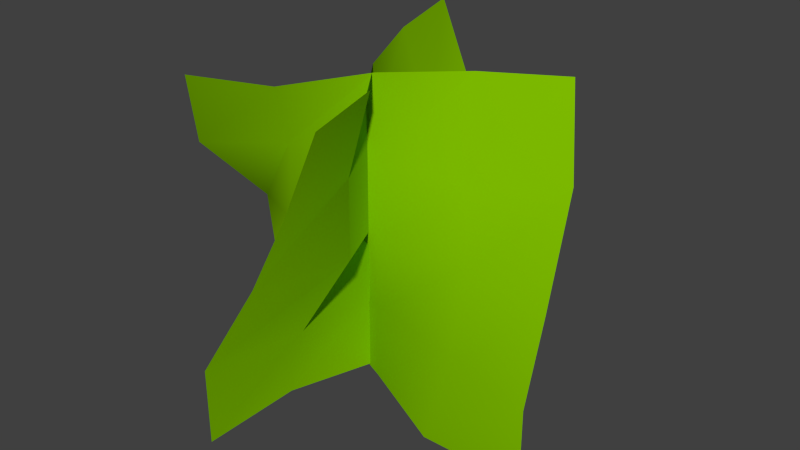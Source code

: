 # Source: grassbush.blend  (saved by Blender 2.69.0; exported with 4.5.12 LTS)
import bpy
from mathutils import Matrix  # noqa: F401  (used for matrix-valued properties, if any)

bpy.ops.wm.read_factory_settings(use_empty=True)
scene = bpy.context.scene
scene.name = 'Scene'

# ---- collections
col_collection_1 = bpy.data.collections.new('Collection 1'); scene.collection.children.link(col_collection_1)

# ---- materials (node trees are filled in below, after node groups)
mat_willow_grassbush = bpy.data.materials.new('Willow_grassbush')
mat_willow_grassbush.alpha_threshold = 0.0
mat_willow_grassbush.use_transparent_shadow = False
mat_willow_grassbush.diffuse_color = (0.2137, 0.5071, 0.0, 1.0)
mat_willow_grassbush.specular_color = (0.3195, 1.0, 0.2419)
mat_willow_grassbush.roughness = 0.5
mat_willow_grassbush.specular_intensity = 0.1
mat_willow_grassbush.line_color = (0.0, 0.0, 0.0, 1.0)

# ---- material node trees

# ---- world
world_world = bpy.data.worlds.new('World'); scene.world = world_world
world_world.color = (0.05088, 0.05088, 0.05088)
world_world.use_sun_shadow = False
world_world.sun_shadow_jitter_overblur = 0.0
world_world.cycles.sampling_method = 'MANUAL'
world_world.cycles.sample_map_resolution = 256

# ---- meshes
me_plane = bpy.data.meshes.new('Plane')
me_plane.from_pydata([(0.633, -0.5086, 0.1436), (-0.5827, -0.5393, -0.1362), (0.445, 0.5024, -0.3146), (-0.4374, 0.4779, 0.3045), (0.0, -0.5, 0.0), (0.0, 0.5, 0.0), (-0.4847, -0.02618, -0.02185), (0.6133, -0.02566, 0.0313), (0.0, 0.0, 0.0), (-0.2494, -0.5393, -0.1362), (-0.1552, 0.488, 0.233), (-0.5827, -0.2893, -0.1362), (0.5509, 0.2575, -0.169), (0.2997, -0.5086, 0.1436), (0.2175, 0.5075, -0.169), (-0.4885, 0.238, 0.233), (0.633, -0.2586, 0.1436), (0.0, 0.25, 0.0), (0.0, -0.25, 0.0), (-0.2353, 0.01316, 0.1144), (0.3333, 0.0, 0.0), (0.2471, 0.1932, -0.08634), (-0.2353, 0.2632, 0.1144), (-0.2494, -0.2893, -0.1362), (0.3461, -0.2359, 0.09323), (0.09115, -0.5086, -0.6855), (-0.1887, -0.5393, 0.5302), (-0.1923, 0.5547, -0.5548), (0.1561, 0.4911, 0.3984), (-0.0525, -0.5, -0.0525), (-0.0525, 0.5, -0.0525), (-0.07435, -0.02618, 0.4322), (0.09115, -0.008564, -0.6855), (-0.0525, 0.0, -0.0525), (-0.1887, -0.5393, 0.1969), (0.08459, 0.5012, 0.1163), (-0.1887, -0.2893, 0.5302), (-0.1432, 0.2804, -0.6294), (0.09115, -0.5086, -0.3522), (-0.1432, 0.5304, -0.2961), (0.08459, 0.2512, 0.4496), (0.09115, -0.2586, -0.6855), (-0.0525, 0.25, -0.0525), (-0.0525, -0.25, -0.0525), (0.0619, 0.01316, 0.1828), (-0.0525, 0.0, -0.3858), (-0.06049, 0.2161, -0.3257), (0.0619, 0.2632, 0.1828), (-0.118, -0.2853, 0.2049), (0.02974, -0.2586, -0.3621)], [], [(21, 12, 2, 14), (22, 17, 5, 10), (23, 18, 8, 19), (24, 16, 7, 20), (17, 21, 14, 5), (8, 20, 21, 17), (20, 7, 12, 21), (15, 22, 10, 3), (6, 19, 22, 15), (19, 8, 17, 22), (11, 23, 19, 6), (1, 9, 23, 11), (9, 4, 18, 23), (18, 24, 20, 8), (4, 13, 24, 18), (13, 0, 16, 24), (46, 37, 27, 39), (47, 42, 30, 35), (48, 43, 33, 44), (49, 41, 32, 45), (42, 46, 39, 30), (33, 45, 46, 42), (45, 32, 37, 46), (40, 47, 35, 28), (31, 44, 47, 40), (44, 33, 42, 47), (36, 48, 44, 31), (26, 34, 48, 36), (34, 29, 43, 48), (43, 49, 45, 33), (29, 38, 49, 43), (38, 25, 41, 49)])
me_plane.polygons.foreach_set('use_smooth', [True] * 32)
_uv = me_plane.uv_layers.new(name='UVMap')
_uv.uv.foreach_set('vector', [0.75, 0.75, 1.0, 0.75, 1.0, 1.0, 0.75, 1.0, 0.25, 0.75, 0.5, 0.75, 0.5, 1.0, 0.25, 1.0, 0.25, 0.25, 0.5, 0.25, 0.5, 0.5, 0.25, 0.5, 0.75, 0.25, 1.0, 0.25, 1.0, 0.5, 0.75, 0.5, 0.5, 0.75, 0.75, 0.75, 0.75, 1.0, 0.5, 1.0, 0.5, 0.5, 0.75, 0.5, 0.75, 0.75, 0.5, 0.75, 0.75, 0.5, 1.0, 0.5, 1.0, 0.75, 0.75, 0.75, 0.0, 0.75, 0.25, 0.75, 0.25, 1.0, 0.0, 1.0, 0.0, 0.5, 0.25, 0.5, 0.25, 0.75, 0.0, 0.75, 0.25, 0.5, 0.5, 0.5, 0.5, 0.75, 0.25, 0.75, 0.0, 0.25, 0.25, 0.25, 0.25, 0.5, 0.0, 0.5, 0.0, 0.0, 0.25, 0.0, 0.25, 0.25, 0.0, 0.25, 0.25, 0.0, 0.5, 0.0, 0.5, 0.25, 0.25, 0.25, 0.5, 0.25, 0.75, 0.25, 0.75, 0.5, 0.5, 0.5, 0.5, 0.0, 0.75, 0.0, 0.75, 0.25, 0.5, 0.25, 0.75, 0.0, 1.0, 0.0, 1.0, 0.25, 0.75, 0.25, 0.75, 0.75, 1.0, 0.75, 1.0, 1.0, 0.75, 1.0, 0.25, 0.75, 0.5, 0.75, 0.5, 1.0, 0.25, 1.0, 0.25, 0.25, 0.5, 0.25, 0.5, 0.5, 0.25, 0.5, 0.75, 0.25, 1.0, 0.25, 1.0, 0.5, 0.75, 0.5, 0.5, 0.75, 0.75, 0.75, 0.75, 1.0, 0.5, 1.0, 0.5, 0.5, 0.75, 0.5, 0.75, 0.75, 0.5, 0.75, 0.75, 0.5, 1.0, 0.5, 1.0, 0.75, 0.75, 0.75, 0.0, 0.75, 0.25, 0.75, 0.25, 1.0, 0.0, 1.0, 0.0, 0.5, 0.25, 0.5, 0.25, 0.75, 0.0, 0.75, 0.25, 0.5, 0.5, 0.5, 0.5, 0.75, 0.25, 0.75, 0.0, 0.25, 0.25, 0.25, 0.25, 0.5, 0.0, 0.5, 0.0, 0.0, 0.25, 0.0, 0.25, 0.25, 0.0, 0.25, 0.25, 0.0, 0.5, 0.0, 0.5, 0.25, 0.25, 0.25, 0.5, 0.25, 0.75, 0.25, 0.75, 0.5, 0.5, 0.5, 0.5, 0.0, 0.75, 0.0, 0.75, 0.25, 0.5, 0.25, 0.75, 0.0, 1.0, 0.0, 1.0, 0.25, 0.75, 0.25])
me_plane.materials.append(mat_willow_grassbush)
me_plane.use_remesh_preserve_volume = False
me_plane.use_remesh_preserve_attributes = False
me_plane.use_mirror_vertex_groups = False
me_plane.update()

# ---- objects
ob_plane = bpy.data.objects.new('Plane', me_plane)

# ---- transforms, parenting, visibility, modifiers, constraints
ob_plane.location = (0.0525, 2.98e-08, 0.5)
ob_plane.rotation_euler = (1.571, -0.0, 0.0)
ob_plane.lineart.crease_threshold = 0.0

# ---- collection membership
col_collection_1.objects.link(ob_plane)

# ---- scene / render settings (as saved in the file)
scene.frame_start = 1; scene.frame_end = 250; scene.frame_set(71)
scene.render.engine = 'BLENDER_EEVEE_NEXT'
scene.render.image_settings.color_mode = 'RGB'
scene.render.image_settings.compression = 90
scene.render.resolution_x = 1280
scene.render.resolution_y = 720
scene.render.dither_intensity = 0.0
scene.cycles.use_denoising = False
scene.cycles.samples = 10
scene.cycles.sampling_pattern = 'TABULATED_SOBOL'
scene.cycles.light_sampling_threshold = 0.0
scene.cycles.use_adaptive_sampling = False
scene.cycles.use_light_tree = False
scene.cycles.blur_glossy = 0.0
scene.cycles.volume_bounces = 1
scene.cycles.pixel_filter_type = 'GAUSSIAN'
scene.cycles.sample_clamp_indirect = 0.0
scene.view_settings.view_transform = 'Standard'
bpy.context.view_layer.update()

# ---- added for rendering (the .blend has no active camera and no usable light): camera, sun
cam_auto = bpy.data.cameras.new('AutoCamera')
cam_auto.lens = 50.0
cam_auto.sensor_width = 36.0
cam_auto.clip_end = 1000.0
ob_auto_camera = bpy.data.objects.new('AutoCamera', cam_auto)
scene.collection.objects.link(ob_auto_camera)
ob_auto_camera.location = (1.96312, -2.18493, 2.01606)
ob_auto_camera.rotation_euler = (1.09748, -7.21219e-08, 0.694738)
scene.camera = ob_auto_camera
light_auto_sun = bpy.data.lights.new('AutoSun', 'SUN')
light_auto_sun.energy = 3.0
light_auto_sun.angle = 0.0523599
ob_auto_sun = bpy.data.objects.new('AutoSun', light_auto_sun)
scene.collection.objects.link(ob_auto_sun)
ob_auto_sun.rotation_euler = (0.872665, 0.174533, 0.523599)
bpy.context.view_layer.update()
